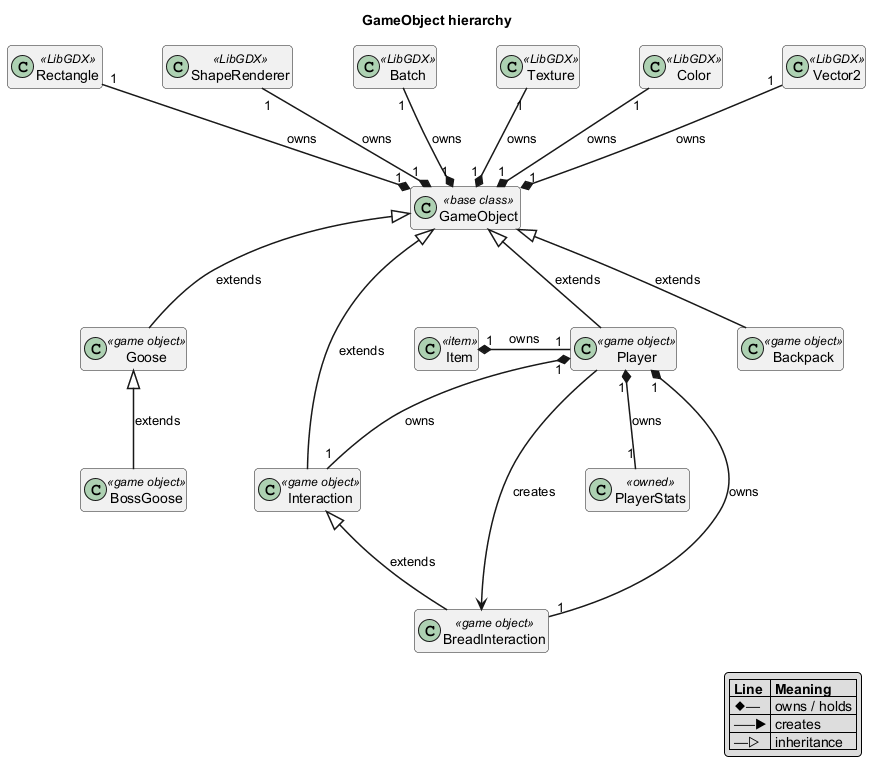

The diagram above was rendered by PlantUML. Its source (embedded in the PNG):
@startuml GameObject
skinparam classAttributeIconSize 0
skinparam shadowing false
skinparam roundcorner 8
skinparam nodesep 60
skinparam ranksep 80
skinparam ArrowFontSize 13
skinparam ArrowThickness 1.5
skinparam packageStyle rectangle
hide members

title GameObject hierarchy

legend right
  |= Line |= Meaning |
  | ◆── | owns / holds |
  | ───▶ | creates |
  | ──▷ | inheritance |
endlegend

class GameObject <<base class>>

class Vector2 <<LibGDX>>
class Color <<LibGDX>>
class Texture <<LibGDX>>
class Batch <<LibGDX>>
class ShapeRenderer <<LibGDX>>
class Rectangle <<LibGDX>>

class Player <<game object>>
class Goose <<game object>>
class BossGoose <<game object>>
class Backpack <<game object>>
class Interaction <<game object>>
class BreadInteraction <<game object>>
class PlayerStats <<owned>>
class Item <<item>>

' --- LibGDX objects (above GameObject) ---
GameObject "1" *-up- "1" Vector2 : owns
GameObject "1" *-up- "1" Color : owns
GameObject "1" *-up- "1" Texture : owns
GameObject "1" *-up- "1" Batch : owns
GameObject "1" *-up- "1" ShapeRenderer : owns
GameObject "1" *-up- "1" Rectangle : owns

' --- Inheritance (below GameObject) ---
Player -up-|> GameObject : extends
Goose -up-|> GameObject : extends
Backpack -up-|> GameObject : extends
Interaction -up-|> GameObject : extends
BossGoose -up-|> Goose : extends
BreadInteraction -up-|> Interaction : extends

' --- Player ---
Player "1" *-down- "1" PlayerStats : owns
Player "1" *-down- "1" Interaction : owns
Player "1" *-down- "1" BreadInteraction : owns
Player -down-> BreadInteraction : creates
Item "1" *-right- "1" Player : owns
@enduml